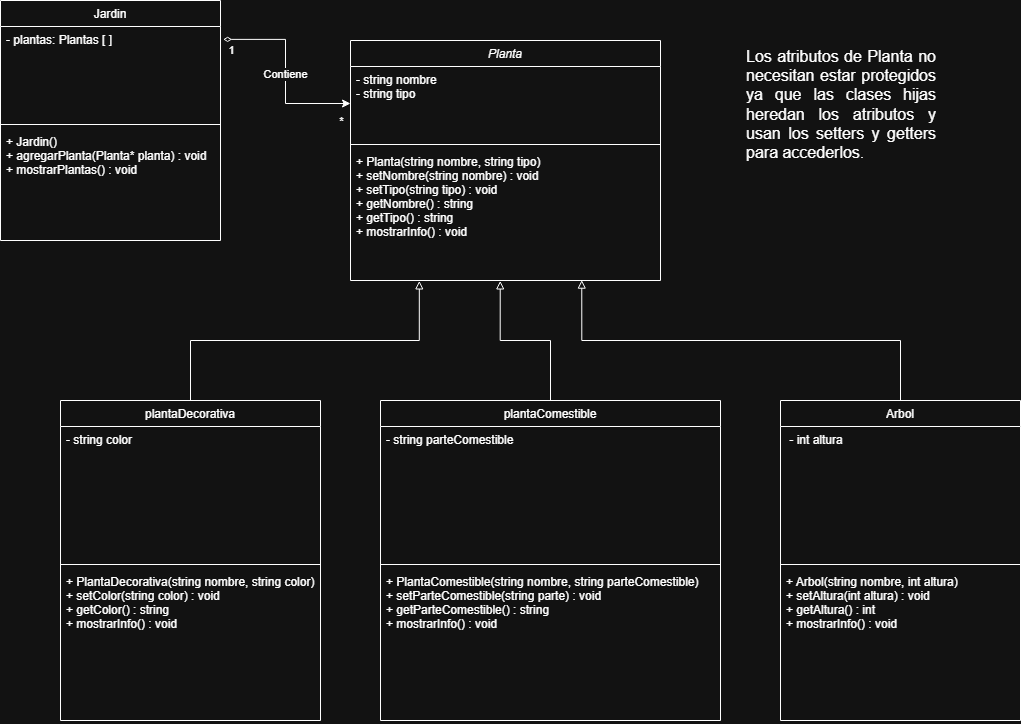

The diagram above was exported from draw.io. Its source (the exported page's mxGraphModel, read from the mxfile embedded in the PNG):
<mxGraphModel dx="1869" dy="1696" grid="1" gridSize="10" guides="1" tooltips="1" connect="1" arrows="1" fold="1" page="1" pageScale="1" pageWidth="827" pageHeight="1169" math="0" shadow="0">
  <root>
    <mxCell id="WIyWlLk6GJQsqaUBKTNV-0" />
    <mxCell id="WIyWlLk6GJQsqaUBKTNV-1" parent="WIyWlLk6GJQsqaUBKTNV-0" />
    <mxCell id="zkfFHV4jXpPFQw0GAbJ--0" parent="WIyWlLk6GJQsqaUBKTNV-1" style="swimlane;fontStyle=2;align=center;verticalAlign=top;childLayout=stackLayout;horizontal=1;startSize=26;horizontalStack=0;resizeParent=1;resizeLast=0;collapsible=1;marginBottom=0;rounded=0;shadow=0;strokeWidth=1;" value="Planta" vertex="1">
      <mxGeometry height="240" width="310" x="290" as="geometry">
        <mxRectangle height="26" width="160" x="230" y="140" as="alternateBounds" />
      </mxGeometry>
    </mxCell>
    <mxCell id="zkfFHV4jXpPFQw0GAbJ--3" parent="zkfFHV4jXpPFQw0GAbJ--0" style="text;align=left;verticalAlign=top;spacingLeft=4;spacingRight=4;overflow=hidden;rotatable=0;points=[[0,0.5],[1,0.5]];portConstraint=eastwest;rounded=0;shadow=0;html=0;" value="- string nombre&#10;- string tipo" vertex="1">
      <mxGeometry height="74" width="310" y="26" as="geometry" />
    </mxCell>
    <mxCell id="zkfFHV4jXpPFQw0GAbJ--4" parent="zkfFHV4jXpPFQw0GAbJ--0" style="line;html=1;strokeWidth=1;align=left;verticalAlign=middle;spacingTop=-1;spacingLeft=3;spacingRight=3;rotatable=0;labelPosition=right;points=[];portConstraint=eastwest;" value="" vertex="1">
      <mxGeometry height="8" width="310" y="100" as="geometry" />
    </mxCell>
    <mxCell id="zkfFHV4jXpPFQw0GAbJ--5" parent="zkfFHV4jXpPFQw0GAbJ--0" style="text;align=left;verticalAlign=top;spacingLeft=4;spacingRight=4;overflow=hidden;rotatable=0;points=[[0,0.5],[1,0.5]];portConstraint=eastwest;" value="+ Planta(string nombre, string tipo)&#10;+ setNombre(string nombre) : void &#10;+ setTipo(string tipo) : void &#10;+ getNombre() : string &#10;+ getTipo() : string &#10;+ mostrarInfo() : void " vertex="1">
      <mxGeometry height="132" width="310" y="108" as="geometry" />
    </mxCell>
    <mxCell id="zkfFHV4jXpPFQw0GAbJ--6" parent="WIyWlLk6GJQsqaUBKTNV-1" style="swimlane;fontStyle=0;align=center;verticalAlign=top;childLayout=stackLayout;horizontal=1;startSize=26;horizontalStack=0;resizeParent=1;resizeLast=0;collapsible=1;marginBottom=0;rounded=0;shadow=0;strokeWidth=1;" value="plantaDecorativa" vertex="1">
      <mxGeometry height="320" width="260" y="360" as="geometry">
        <mxRectangle height="26" width="160" x="130" y="380" as="alternateBounds" />
      </mxGeometry>
    </mxCell>
    <mxCell id="zkfFHV4jXpPFQw0GAbJ--7" parent="zkfFHV4jXpPFQw0GAbJ--6" style="text;align=left;verticalAlign=top;spacingLeft=4;spacingRight=4;overflow=hidden;rotatable=0;points=[[0,0.5],[1,0.5]];portConstraint=eastwest;" value="- string color" vertex="1">
      <mxGeometry height="134" width="260" y="26" as="geometry" />
    </mxCell>
    <mxCell id="zkfFHV4jXpPFQw0GAbJ--9" parent="zkfFHV4jXpPFQw0GAbJ--6" style="line;html=1;strokeWidth=1;align=left;verticalAlign=middle;spacingTop=-1;spacingLeft=3;spacingRight=3;rotatable=0;labelPosition=right;points=[];portConstraint=eastwest;" value="" vertex="1">
      <mxGeometry height="8" width="260" y="160" as="geometry" />
    </mxCell>
    <mxCell id="zkfFHV4jXpPFQw0GAbJ--10" parent="zkfFHV4jXpPFQw0GAbJ--6" style="text;align=left;verticalAlign=top;spacingLeft=4;spacingRight=4;overflow=hidden;rotatable=0;points=[[0,0.5],[1,0.5]];portConstraint=eastwest;fontStyle=0" value="+ PlantaDecorativa(string nombre, string color)&#10;+ setColor(string color) : void&#10;+ getColor() : string&#10;+ mostrarInfo() : void" vertex="1">
      <mxGeometry height="148" width="260" y="168" as="geometry" />
    </mxCell>
    <mxCell id="zkfFHV4jXpPFQw0GAbJ--13" parent="WIyWlLk6GJQsqaUBKTNV-1" style="swimlane;fontStyle=0;align=center;verticalAlign=top;childLayout=stackLayout;horizontal=1;startSize=26;horizontalStack=0;resizeParent=1;resizeLast=0;collapsible=1;marginBottom=0;rounded=0;shadow=0;strokeWidth=1;" value="plantaComestible" vertex="1">
      <mxGeometry height="320" width="340" x="320" y="360" as="geometry">
        <mxRectangle height="26" width="170" x="340" y="380" as="alternateBounds" />
      </mxGeometry>
    </mxCell>
    <mxCell id="zkfFHV4jXpPFQw0GAbJ--14" parent="zkfFHV4jXpPFQw0GAbJ--13" style="text;align=left;verticalAlign=top;spacingLeft=4;spacingRight=4;overflow=hidden;rotatable=0;points=[[0,0.5],[1,0.5]];portConstraint=eastwest;" value="- string parteComestible" vertex="1">
      <mxGeometry height="134" width="340" y="26" as="geometry" />
    </mxCell>
    <mxCell id="zkfFHV4jXpPFQw0GAbJ--15" parent="zkfFHV4jXpPFQw0GAbJ--13" style="line;html=1;strokeWidth=1;align=left;verticalAlign=middle;spacingTop=-1;spacingLeft=3;spacingRight=3;rotatable=0;labelPosition=right;points=[];portConstraint=eastwest;" value="" vertex="1">
      <mxGeometry height="8" width="340" y="160" as="geometry" />
    </mxCell>
    <mxCell id="_LvZxvxOy-6rOZj3tVxH-15" parent="zkfFHV4jXpPFQw0GAbJ--13" style="text;align=left;verticalAlign=top;spacingLeft=4;spacingRight=4;overflow=hidden;rotatable=0;points=[[0,0.5],[1,0.5]];portConstraint=eastwest;fontStyle=0" value="+ PlantaComestible(string nombre, string parteComestible)&#10;+ setParteComestible(string parte) : void&#10;+ getParteComestible() : string&#10;+ mostrarInfo() : void" vertex="1">
      <mxGeometry height="152" width="340" y="168" as="geometry" />
    </mxCell>
    <mxCell id="_LvZxvxOy-6rOZj3tVxH-4" parent="WIyWlLk6GJQsqaUBKTNV-1" style="swimlane;fontStyle=0;align=center;verticalAlign=top;childLayout=stackLayout;horizontal=1;startSize=26;horizontalStack=0;resizeParent=1;resizeLast=0;collapsible=1;marginBottom=0;rounded=0;shadow=0;strokeWidth=1;" value="Arbol" vertex="1">
      <mxGeometry height="320" width="240" x="720" y="360" as="geometry">
        <mxRectangle height="26" width="160" x="130" y="380" as="alternateBounds" />
      </mxGeometry>
    </mxCell>
    <mxCell id="_LvZxvxOy-6rOZj3tVxH-5" parent="_LvZxvxOy-6rOZj3tVxH-4" style="text;align=left;verticalAlign=top;spacingLeft=4;spacingRight=4;overflow=hidden;rotatable=0;points=[[0,0.5],[1,0.5]];portConstraint=eastwest;" value=" - int altura" vertex="1">
      <mxGeometry height="134" width="240" y="26" as="geometry" />
    </mxCell>
    <mxCell id="_LvZxvxOy-6rOZj3tVxH-7" parent="_LvZxvxOy-6rOZj3tVxH-4" style="line;html=1;strokeWidth=1;align=left;verticalAlign=middle;spacingTop=-1;spacingLeft=3;spacingRight=3;rotatable=0;labelPosition=right;points=[];portConstraint=eastwest;" value="" vertex="1">
      <mxGeometry height="8" width="240" y="160" as="geometry" />
    </mxCell>
    <mxCell id="_LvZxvxOy-6rOZj3tVxH-8" parent="_LvZxvxOy-6rOZj3tVxH-4" style="text;align=left;verticalAlign=top;spacingLeft=4;spacingRight=4;overflow=hidden;rotatable=0;points=[[0,0.5],[1,0.5]];portConstraint=eastwest;fontStyle=0" value="+ Arbol(string nombre, int altura)&#10;+ setAltura(int altura) : void&#10;+ getAltura() : int&#10;+ mostrarInfo() : void " vertex="1">
      <mxGeometry height="152" width="240" y="168" as="geometry" />
    </mxCell>
    <mxCell id="_LvZxvxOy-6rOZj3tVxH-12" edge="1" parent="WIyWlLk6GJQsqaUBKTNV-1" source="zkfFHV4jXpPFQw0GAbJ--13" style="edgeStyle=orthogonalEdgeStyle;rounded=0;orthogonalLoop=1;jettySize=auto;html=1;entryX=0.483;entryY=1.003;entryDx=0;entryDy=0;entryPerimeter=0;endArrow=block;endFill=0;" target="zkfFHV4jXpPFQw0GAbJ--5">
      <mxGeometry relative="1" as="geometry" />
    </mxCell>
    <mxCell id="_LvZxvxOy-6rOZj3tVxH-13" edge="1" parent="WIyWlLk6GJQsqaUBKTNV-1" source="_LvZxvxOy-6rOZj3tVxH-4" style="edgeStyle=orthogonalEdgeStyle;rounded=0;orthogonalLoop=1;jettySize=auto;html=1;entryX=0.746;entryY=0.997;entryDx=0;entryDy=0;entryPerimeter=0;endArrow=block;endFill=0;" target="zkfFHV4jXpPFQw0GAbJ--5">
      <mxGeometry relative="1" as="geometry" />
    </mxCell>
    <mxCell id="_LvZxvxOy-6rOZj3tVxH-14" edge="1" parent="WIyWlLk6GJQsqaUBKTNV-1" source="zkfFHV4jXpPFQw0GAbJ--6" style="edgeStyle=orthogonalEdgeStyle;rounded=0;orthogonalLoop=1;jettySize=auto;html=1;entryX=0.222;entryY=1.003;entryDx=0;entryDy=0;entryPerimeter=0;endArrow=block;endFill=0;" target="zkfFHV4jXpPFQw0GAbJ--5">
      <mxGeometry relative="1" as="geometry" />
    </mxCell>
    <mxCell id="_LvZxvxOy-6rOZj3tVxH-21" parent="WIyWlLk6GJQsqaUBKTNV-1" style="swimlane;fontStyle=0;align=center;verticalAlign=top;childLayout=stackLayout;horizontal=1;startSize=26;horizontalStack=0;resizeParent=1;resizeLast=0;collapsible=1;marginBottom=0;rounded=0;shadow=0;strokeWidth=1;" value="Jardin" vertex="1">
      <mxGeometry height="240" width="220" x="-60" y="-40" as="geometry">
        <mxRectangle height="26" width="160" x="130" y="380" as="alternateBounds" />
      </mxGeometry>
    </mxCell>
    <mxCell id="_LvZxvxOy-6rOZj3tVxH-22" parent="_LvZxvxOy-6rOZj3tVxH-21" style="text;align=left;verticalAlign=top;spacingLeft=4;spacingRight=4;overflow=hidden;rotatable=0;points=[[0,0.5],[1,0.5]];portConstraint=eastwest;" value="- plantas: Plantas [ ]" vertex="1">
      <mxGeometry height="94" width="220" y="26" as="geometry" />
    </mxCell>
    <mxCell id="_LvZxvxOy-6rOZj3tVxH-23" parent="_LvZxvxOy-6rOZj3tVxH-21" style="line;html=1;strokeWidth=1;align=left;verticalAlign=middle;spacingTop=-1;spacingLeft=3;spacingRight=3;rotatable=0;labelPosition=right;points=[];portConstraint=eastwest;" value="" vertex="1">
      <mxGeometry height="8" width="220" y="120" as="geometry" />
    </mxCell>
    <mxCell id="_LvZxvxOy-6rOZj3tVxH-24" parent="_LvZxvxOy-6rOZj3tVxH-21" style="text;align=left;verticalAlign=top;spacingLeft=4;spacingRight=4;overflow=hidden;rotatable=0;points=[[0,0.5],[1,0.5]];portConstraint=eastwest;fontStyle=0" value="+ Jardin()&#10;+ agregarPlanta(Planta* planta) : void &#10;+ mostrarPlantas() : void " vertex="1">
      <mxGeometry height="112" width="220" y="128" as="geometry" />
    </mxCell>
    <mxCell id="_LvZxvxOy-6rOZj3tVxH-25" edge="1" parent="WIyWlLk6GJQsqaUBKTNV-1" source="zkfFHV4jXpPFQw0GAbJ--3" style="edgeStyle=orthogonalEdgeStyle;rounded=0;orthogonalLoop=1;jettySize=auto;html=1;entryX=1.012;entryY=0.137;entryDx=0;entryDy=0;entryPerimeter=0;startArrow=classic;startFill=1;endArrow=diamondThin;endFill=0;" target="_LvZxvxOy-6rOZj3tVxH-22">
      <mxGeometry relative="1" as="geometry" />
    </mxCell>
    <mxCell id="_LvZxvxOy-6rOZj3tVxH-26" connectable="0" parent="_LvZxvxOy-6rOZj3tVxH-25" style="edgeLabel;html=1;align=center;verticalAlign=middle;resizable=0;points=[];" value="Contiene" vertex="1">
      <mxGeometry relative="1" x="-0.0088" y="1" as="geometry">
        <mxPoint as="offset" />
      </mxGeometry>
    </mxCell>
    <mxCell id="P43HH21C22KtNAs2L4fl-6" connectable="0" parent="_LvZxvxOy-6rOZj3tVxH-25" style="edgeLabel;html=1;align=center;verticalAlign=middle;resizable=0;points=[];" value="1" vertex="1">
      <mxGeometry relative="1" x="0.8584" y="-1" as="geometry">
        <mxPoint x="-6" y="12" as="offset" />
      </mxGeometry>
    </mxCell>
    <mxCell id="P43HH21C22KtNAs2L4fl-7" connectable="0" parent="_LvZxvxOy-6rOZj3tVxH-25" style="edgeLabel;html=1;align=center;verticalAlign=middle;resizable=0;points=[];" value="*" vertex="1">
      <mxGeometry relative="1" x="-0.7932" y="-3" as="geometry">
        <mxPoint x="10" y="20" as="offset" />
      </mxGeometry>
    </mxCell>
    <mxCell id="P43HH21C22KtNAs2L4fl-4" parent="WIyWlLk6GJQsqaUBKTNV-1" style="text;strokeColor=none;fillColor=none;align=left;verticalAlign=top;spacingLeft=4;spacingRight=4;overflow=hidden;rotatable=0;points=[[0,0.5],[1,0.5]];portConstraint=eastwest;whiteSpace=wrap;html=1;fontSize=16;" value="&lt;div style=&quot;text-align: justify;&quot;&gt;&lt;span style=&quot;background-color: transparent; color: light-dark(rgb(0, 0, 0), rgb(255, 255, 255));&quot;&gt;Los atributos de Planta no necesitan estar protegidos ya que las clases hijas heredan los atributos y usan los setters y getters para accederlos.&lt;/span&gt;&lt;/div&gt;" vertex="1">
      <mxGeometry height="190" width="200" x="680" as="geometry" />
    </mxCell>
  </root>
</mxGraphModel>